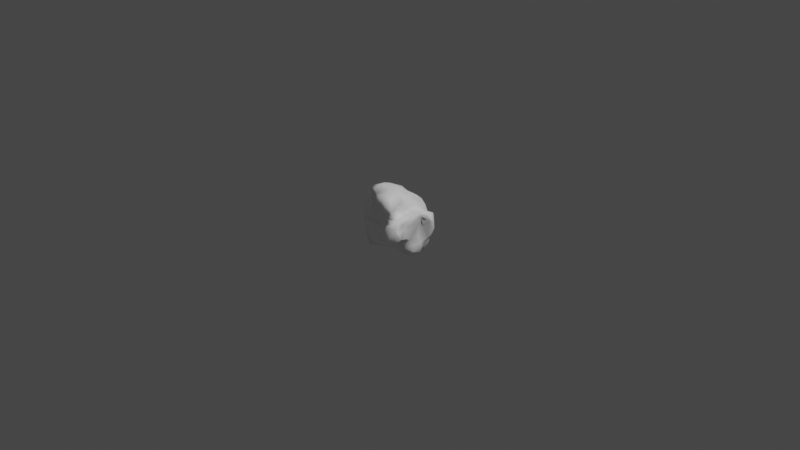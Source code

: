 # Source: Asteroid.blend  (saved by Blender 3.0.42; exported with 4.5.12 LTS)
import bpy
from mathutils import Matrix  # noqa: F401  (used for matrix-valued properties, if any)

bpy.ops.wm.read_factory_settings(use_empty=True)
scene = bpy.context.scene
scene.name = 'Scene'

# ---- collections
col_collection = bpy.data.collections.new('Collection'); scene.collection.children.link(col_collection)

# ---- materials (node trees are filled in below, after node groups)
mat_asteroid_02_m = bpy.data.materials.new('Asteroid_02_M')
mat_asteroid_02_m.use_transparent_shadow = False
mat_asteroid_02_m.diffuse_color = (1.0, 1.0, 1.0, 1.0)
mat_asteroid_02_m.roughness = 0.5528

# ---- material node trees
mat_asteroid_02_m.use_nodes = True; mat_asteroid_02_m.node_tree.nodes.clear()
_N = mat_asteroid_02_m.node_tree.nodes; _L = mat_asteroid_02_m.node_tree.links
n0 = _N.new('ShaderNodeBsdfPrincipled'); n0.name = 'Principled BSDF'; n0.location = (10, 300)
n0.distribution = 'GGX'
n0.subsurface_method = 'RANDOM_WALK_SKIN'
n0.inputs[0].default_value = (1.0, 1.0, 1.0, 1.0)
n0.inputs[2].default_value = 0.5528
n0.inputs[3].default_value = 1.45
n0.inputs[27].default_value = (0.0, 0.0, 0.0, 1.0)
n0.inputs[28].default_value = 1.0
n1 = _N.new('ShaderNodeOutputMaterial'); n1.name = 'Material Output'; n1.location = (300, 300)
n2 = _N.new('ShaderNodeNormalMap'); n2.name = 'Normal Map'; n2.location = (-300, -300)
n2.label = 'Normal/Map'
_L.new(n0.outputs[0], n1.inputs[0])
_L.new(n2.outputs[0], n0.inputs[5])
n1.is_active_output = True

# ---- world
world_world = bpy.data.worlds.new('World'); scene.world = world_world
world_world.use_nodes = True; world_world.node_tree.nodes.clear()
_N = world_world.node_tree.nodes; _L = world_world.node_tree.links
n0 = _N.new('ShaderNodeOutputWorld'); n0.name = 'World Output'; n0.location = (300, 300)
n1 = _N.new('ShaderNodeBackground'); n1.name = 'Background'; n1.location = (10, 300)
n1.inputs[0].default_value = (0.05088, 0.05088, 0.05088, 1.0)
_L.new(n1.outputs[0], n0.inputs[0])
n0.is_active_output = True
world_world.color = (0.05088, 0.05088, 0.05088)
world_world.use_sun_shadow = False
world_world.sun_shadow_jitter_overblur = 0.0

# ---- cameras
cam_camera = bpy.data.cameras.new('Camera')
cam_camera.clip_end = 100.0
cam_camera.ortho_scale = 7.314

# ---- lights
light_light = bpy.data.lights.new('Light', 'POINT')
light_light.transmission_factor = 0.0
light_light.energy = 1000.0
light_light.shadow_soft_size = 0.1
light_light.shadow_maximum_resolution = 0.006
light_light.use_absolute_resolution = True

# ---- meshes
me_mesh = bpy.data.meshes.new('Mesh')
me_mesh.from_pydata([(-8.167, -24.41, -28.49), (25.91, 8.564, 19.96), (8.965, -0.8129, -23.93), (-33.97, 13.05, -5.025), (30.59, 2.53, -3.836), (19.34, 19.24, 5.157), (-10.79, -42.53, -12.5), (22.01, -11.94, -20.09), (32.97, -11.2, -8.31), (3.375, -2.324, 22.52), (-9.238, 4.114, 22.95), (-7.222, 25.02, -12.62), (-3.442, 29.87, 27.04), (21.68, 22.8, -2.904), (-17.23, -17.87, 18.77), (-28.18, -11.33, 18.25), (17.76, -35.01, -11.24), (37.17, 5.824, -11.29), (2.678, 37.59, 30.8), (-32.45, -6.583, -6.712), (14.52, 34.43, 25.53), (-27.54, 17.22, -9.71), (15.59, 17.53, 30.62), (-17.89, 16.31, -28.18), (26.67, 3.058, 17.07), (-21.42, -1.477, -32.83), (5.963, -19.32, 20.77), (-11.43, -19.99, -19.09), (-7.408, -20.99, 9.412), (11.33, 26.52, -13.12), (-33.4, -3.522, 17.73), (14.19, 11.44, -20.79), (2.64, 20.6, -20.97), (-21.77, -31.04, 0.2932), (-17.98, -1.464, -31.93), (1.411, 12.96, 20.15), (18.54, -28.8, -1.886), (20.68, 13.92, 25.11), (22.24, -26.86, -8.381), (-29.15, -16.55, 1.918), (6.669, -31.96, -24.51), (12.49, 36.94, 11.37), (-9.332, -30.28, 4.877), (25.55, 11.85, -13.63), (-11.59, 20.68, -14.95), (34.37, 9.888, -14.94), (-33.12, 8.033, -29.46), (23.58, -15.63, 15.19), (1.3, -15.8, -28.69), (-28.94, 21.94, 6.626), (16.75, -13.11, 30.86), (10.09, -9.36, -25.34), (-26.72, -7.337, -31.72), (21.41, -19.71, -10.97), (-18.85, 28.73, 19.64), (28.07, 15.83, -9.919), (0.6392, 37.15, 9.511), (-21.39, -12.71, -23.17), (-10.34, -7.868, 17.61), (30.23, 6.248, 1.403), (16.59, 8.289, 33.06), (-10.1, -17.22, -32.25), (27.22, -18.35, 5.731), (-23.15, 2.702, 22.46), (-6.108, -1.013, -28.62), (-3.217, -34.44, -21.47), (31.12, -21.56, -2.289), (14.81, 20.75, 18.72), (25.48, -29.09, 7.883), (4.837, -21.83, -28.75), (-9.024, 40.7, 16.12), (32.21, -25.04, 1.458), (-24.69, -17.19, -11.09), (-35.75, 9.088, 7.978), (4.29, -46.9, -14.12), (0.6449, -5.381, 18.3), (-22.49, 25.3, 1.466), (8.998, -18.86, 8.677), (10.82, -23.83, -24.09), (0.6858, -24.76, 1.633), (-33.56, 4.543, -22.11), (8.477, -8.471, 33.69), (-15.68, 38.42, 18.07), (19.41, 17.77, -13.55), (31.91, -14.0, -12.55), (-3.503, 35.68, 27.77), (-21.64, 0.1346, -32.78), (18.83, -25.78, 10.33), (-0.07256, 26.08, 32.7), (-29.21, 11.29, -16.45), (-7.159, -36.37, -12.74), (33.27, -3.774, -17.36), (25.91, -8.979, 31.56), (21.02, 25.43, 29.88), (0.965, -20.31, 9.692), (-28.85, 18.19, 13.2), (-15.72, -14.85, -31.89), (-20.29, 30.69, 0.5544), (-15.35, 23.67, 23.29), (-19.1, -35.0, -7.447), (-0.9106, 6.348, 20.07), (-5.701, 17.48, -24.25), (3.655, 30.41, -7.537), (2.417, -42.52, -20.24), (-14.67, 32.05, -5.181), (-7.685, 15.4, 20.98), (18.73, 14.64, 18.43), (-32.72, -1.238, -31.29), (-30.6, -6.581, 6.081), (-19.34, 25.29, 9.783), (27.22, 6.981, 31.26), (20.68, 4.014, -18.83), (-30.66, -5.018, -16.8), (-26.01, -22.83, 20.95), (30.09, -4.031, 25.39), (8.273, -1.459, 33.22), (14.13, 26.15, -4.678), (-30.43, 1.2, 15.92), (1.008, 11.56, -24.08), (-17.69, -36.23, -1.055), (-5.673, -28.57, -16.76), (25.12, -6.448, 18.57), (-29.5, 19.41, -6.624), (16.84, 29.22, 32.1), (-18.75, 22.81, -6.688), (-9.381, -29.63, -11.5), (-0.5651, -7.647, -27.76), (28.01, -8.116, 15.88), (-12.93, 38.73, 7.987), (-34.02, 0.1029, -5.811), (-10.54, -4.305, -30.18), (30.33, 17.96, 1.296), (24.44, -19.74, 14.97), (-13.7, -4.31, 15.86), (-16.33, 9.996, -29.5), (-31.35, 2.977, -15.68), (3.913, 21.64, 26.93), (16.0, -36.01, -19.82), (-1.774, -3.297, -27.46), (26.9, -9.348, -0.5633), (-6.989, 39.38, 5.81), (9.223, -35.81, -8.284), (-25.17, 9.264, -30.61), (25.58, -8.37, -17.77), (0.2675, -26.44, -26.78), (15.12, 30.66, 9.376), (4.98, -12.94, 23.48), (36.82, -4.381, -11.92), (-15.08, -33.46, 7.824), (-8.503, 38.45, 25.5), (-24.47, 12.97, 23.25), (-30.42, 4.481, -34.58), (-32.15, -16.16, 12.65), (-3.564, 33.17, -7.088), (16.09, -7.426, 36.05), (22.25, 15.4, 7.557), (-31.5, 5.521, 20.53), (17.88, -16.68, -24.15), (29.62, 7.079, 14.66), (10.59, -25.35, 0.9144), (-15.38, -24.71, 18.48), (-20.98, 15.78, -16.35), (-24.26, -24.83, -7.004), (21.86, 10.54, -18.43), (-7.635, -4.354, 17.55), (18.84, 20.45, 1.205), (-11.82, -24.03, -25.19), (15.23, 5.03, -21.26), (-37.53, 3.17, -0.5366), (13.8, -17.85, -25.68), (-14.15, -22.46, -11.42), (1.642, 24.96, -13.87), (29.06, 1.118, 13.96), (-33.4, -0.914, 3.934), (11.85, -41.19, -17.34), (-2.189, 4.885, -26.2), (-28.66, -22.42, 7.96), (-28.49, 15.24, 19.83), (23.16, -12.14, 24.99), (16.89, 0.375, -21.52), (-22.82, -8.395, -34.38), (17.9, 31.71, 1.409), (-5.119, 12.14, -25.85), (18.91, 22.32, 31.44), (20.16, -6.485, -21.78), (-15.69, -19.03, -22.09), (8.224, 32.02, 2.628), (15.73, 10.59, 30.9), (-24.07, 21.99, 17.47), (-9.133, -16.78, 15.21), (16.46, 27.1, 14.6), (2.935, -45.27, -17.28), (-4.062, -13.76, 17.94), (-9.143, 28.03, 24.51), (-34.01, -2.049, -24.6), (4.869, 34.05, 0.2836), (8.928, -8.064, -25.31), (-32.84, 14.01, 3.529), (15.8, -17.83, 16.55), (25.74, 14.51, 14.97), (11.36, -12.69, 31.29), (27.31, 10.06, -16.82), (11.71, 31.92, -0.9557), (-13.4, 2.954, -29.8), (-13.33, 14.15, 25.65), (-12.33, 17.81, -23.71), (-2.31, 23.53, 29.89), (-27.04, -3.211, 18.52), (-2.045, -45.01, -10.17), (-14.77, 17.89, -14.51), (-9.302, 24.7, 24.39), (13.18, -11.56, -24.32), (20.45, 9.057, 29.63), (-32.44, -5.403, 10.78), (3.304, -17.25, 19.28), (10.53, -39.54, -9.352), (17.12, 31.86, 20.59), (-2.452, 20.97, 23.04), (-30.18, 13.53, 8.53), (-24.5, -11.26, -28.43), (8.662, 37.64, 23.2), (12.21, 20.79, -19.52), (-14.94, 7.099, 24.63), (9.311, -19.24, 19.67), (-3.324, -31.96, -0.4189), (-14.25, -3.522, -31.09), (-34.27, 7.935, 16.18), (29.86, -18.23, -7.783), (-21.13, 16.13, -23.35), (-19.63, 30.9, 5.993), (35.42, 15.01, -12.85), (9.118, 36.32, 31.17), (23.87, -27.51, 1.398), (-19.06, 33.81, 18.4), (12.81, 2.182, 33.43), (26.91, -10.5, 10.38), (-15.29, 37.21, 23.85), (-18.46, 3.687, -31.16), (-27.97, -6.407, -23.6), (-33.04, -10.35, 16.85), (-19.27, -19.22, -14.27), (-9.046, 20.11, 20.67), (15.02, -22.24, 14.63), (18.59, 16.49, -18.56), (-20.44, -29.3, 21.02), (-25.29, 8.126, 24.19), (5.37, -16.3, -27.65), (17.36, -25.22, -16.63), (27.39, 17.81, -5.236), (-15.91, -7.687, 18.33), (6.914, 12.25, 23.59), (30.01, -4.304, 19.81), (-23.02, -33.07, -3.126), (22.06, -16.85, -14.37), (-25.35, 21.04, 13.53), (21.36, -17.87, -20.93), (14.77, -28.63, -0.512), (-5.425, -32.15, -18.74), (4.788, -19.84, 14.09), (-26.62, -26.6, -1.636), (-5.977, -16.27, -30.93), (29.35, -23.44, 8.168), (-30.28, -12.07, -2.559), (5.721, -43.66, -9.094), (-25.1, -26.98, 15.85), (-34.14, 2.824, 10.33), (-15.12, 33.58, 1.565), (-5.404, -41.76, -6.327), (19.78, -24.39, -23.65), (20.62, -5.763, 35.04), (-27.91, -26.54, 6.12), (-24.72, -1.85, -33.68), (32.78, 14.67, 1.402), (18.83, -28.44, -23.28), (0.4616, -12.5, 19.21), (-10.16, -37.44, -1.515), (-37.35, 4.465, 9.142), (7.387, 0.8525, 29.99), (36.65, 16.91, -4.917), (1.255, 4.227, -25.21), (-31.53, -1.695, -16.06), (20.77, 25.49, 23.64), (-16.62, 20.6, -9.138), (-33.87, 4.902, -32.02), (-14.39, 18.12, 24.25), (17.55, 16.93, 11.64), (14.24, -36.01, -21.15), (35.93, 8.452, -6.913), (6.664, 23.28, 32.57), (-4.741, -17.83, 11.23), (-21.6, -30.97, 5.289), (28.26, 13.55, 6.86), (-30.8, 3.035, 14.55), (5.395, 16.35, 23.14), (29.99, -15.7, -0.7937), (27.7, 10.89, 17.09), (9.24, 20.87, 31.05), (37.14, 15.85, -2.288), (7.195, -30.96, -3.893), (25.01, 11.36, 24.63), (-17.12, -15.21, -25.15), (-16.12, 27.61, -7.703), (30.17, 11.75, 4.894), (28.26, 2.458, 28.65), (20.38, 21.8, 26.73), (25.26, -25.15, -5.887), (1.779, 24.27, -16.95), (-17.2, -11.16, -32.9), (25.01, -2.255, -18.92), (9.34, 39.95, 12.93), (-32.02, 5.427, -7.766), (-23.46, 5.412, -32.58), (28.43, 7.135, 27.97), (28.45, 5.658, -17.45)], [], [(44, 11, 306), (235, 139, 59), (306, 171, 221), (126, 48, 260), (120, 257, 90), (28, 160, 42), (37, 299, 199), (150, 222, 204), (79, 298, 159), (84, 227, 53), (53, 38, 137), (65, 144, 103), (126, 51, 48), (116, 55, 83), (60, 269, 110), (198, 242, 132), (250, 9, 187), (258, 242, 26), (140, 195, 153), (217, 293, 136), (54, 229, 109), (236, 149, 70), (13, 165, 248), (56, 220, 309), (249, 15, 14), (290, 148, 264), (176, 264, 152), (177, 226, 156), (287, 4, 8), (201, 55, 230), (79, 224, 298), (103, 69, 40), (173, 19, 108), (46, 80, 89), (220, 20, 41), (85, 12, 88), (3, 21, 310), (49, 122, 197), (41, 145, 165), (5, 285, 155), (225, 126, 307), (238, 219, 57), (231, 288, 123), (190, 285, 5), (138, 25, 130), (161, 228, 142), (158, 172, 59), (110, 269, 92), (19, 262, 108), (57, 72, 112), (47, 50, 223), (100, 75, 9), (221, 31, 32), (243, 116, 83), (164, 75, 100), (222, 63, 133), (101, 31, 118), (196, 2, 179), (207, 15, 249), (108, 39, 152), (23, 134, 142), (182, 175, 64), (105, 10, 100), (100, 10, 164), (44, 101, 205), (205, 101, 134), (125, 6, 99), (240, 185, 27), (8, 139, 294), (139, 235, 294), (152, 39, 176), (240, 170, 162), (38, 36, 16), (62, 132, 261), (183, 22, 37), (296, 250, 187), (298, 224, 267), (252, 6, 119), (83, 55, 43), (2, 167, 179), (38, 16, 137), (137, 174, 191), (41, 165, 13), (56, 41, 186), (194, 283, 107), (34, 25, 86), (235, 47, 62), (178, 50, 47), (161, 142, 89), (49, 76, 122), (45, 17, 147), (45, 91, 313), (84, 8, 227), (91, 45, 147), (200, 81, 146), (115, 154, 234), (188, 150, 284), (236, 193, 149), (268, 273, 78), (211, 184, 157), (248, 278, 230), (248, 5, 131), (254, 54, 109), (188, 98, 54), (143, 253, 7), (255, 247, 137), (52, 271, 180), (107, 151, 271), (287, 272, 4), (5, 155, 131), (192, 274, 58), (249, 14, 189), (219, 96, 57), (120, 166, 257), (82, 128, 229), (140, 153, 104), (63, 117, 133), (156, 276, 292), (66, 232, 305), (227, 305, 53), (0, 260, 48), (96, 0, 300), (37, 22, 212), (37, 212, 299), (77, 159, 87), (66, 71, 232), (69, 78, 40), (0, 48, 144), (85, 56, 70), (56, 195, 140), (71, 68, 232), (132, 68, 261), (203, 182, 64), (34, 130, 25), (0, 144, 65), (0, 65, 166), (294, 71, 66), (8, 294, 227), (67, 304, 37), (37, 199, 106), (97, 124, 76), (21, 76, 124), (94, 26, 289), (79, 28, 42), (246, 211, 69), (51, 211, 246), (77, 79, 159), (94, 289, 79), (262, 72, 162), (19, 72, 262), (95, 197, 218), (3, 310, 168), (191, 174, 74), (119, 6, 267), (26, 214, 192), (214, 223, 200), (85, 220, 56), (85, 88, 18), (143, 84, 253), (313, 91, 308), (87, 256, 68), (132, 242, 68), (151, 86, 25), (89, 142, 46), (9, 146, 81), (9, 277, 187), (112, 72, 19), (21, 135, 310), (31, 243, 163), (167, 163, 179), (236, 54, 193), (233, 229, 54), (190, 281, 67), (20, 231, 123), (110, 92, 114), (121, 178, 47), (49, 197, 95), (254, 76, 49), (77, 94, 79), (258, 77, 242), (21, 89, 135), (89, 21, 161), (288, 22, 183), (288, 206, 136), (91, 84, 143), (91, 147, 84), (125, 90, 6), (191, 74, 6), (102, 195, 29), (102, 221, 171), (90, 65, 191), (90, 191, 6), (250, 100, 9), (35, 105, 100), (306, 101, 44), (32, 31, 101), (54, 98, 210), (204, 10, 105), (99, 6, 252), (162, 259, 39), (0, 96, 61), (126, 260, 307), (97, 301, 124), (266, 140, 104), (299, 212, 110), (1, 303, 24), (163, 201, 111), (111, 201, 308), (30, 213, 152), (292, 265, 213), (109, 229, 76), (254, 109, 76), (67, 37, 106), (190, 67, 285), (107, 52, 238), (107, 271, 52), (104, 153, 11), (301, 11, 282), (35, 217, 105), (210, 284, 241), (267, 275, 119), (42, 160, 148), (175, 138, 64), (279, 167, 2), (213, 30, 117), (117, 207, 133), (116, 13, 55), (181, 41, 13), (115, 81, 154), (115, 9, 81), (24, 303, 114), (121, 114, 92), (15, 113, 14), (148, 244, 264), (107, 238, 194), (89, 80, 135), (59, 172, 235), (172, 251, 235), (126, 2, 196), (279, 2, 126), (125, 120, 90), (240, 27, 170), (282, 11, 44), (282, 161, 21), (20, 123, 93), (183, 37, 93), (122, 76, 21), (122, 21, 3), (127, 121, 47), (114, 121, 127), (27, 120, 170), (166, 120, 27), (40, 286, 103), (78, 286, 40), (288, 296, 22), (22, 296, 187), (4, 59, 139), (8, 4, 139), (175, 126, 138), (138, 126, 225), (74, 174, 215), (16, 36, 215), (266, 128, 140), (70, 56, 140), (143, 7, 184), (179, 308, 184), (311, 142, 237), (142, 311, 151), (280, 19, 129), (173, 129, 19), (70, 128, 82), (70, 140, 128), (45, 278, 17), (297, 272, 287), (64, 130, 34), (64, 138, 130), (133, 207, 249), (10, 133, 164), (47, 132, 62), (47, 198, 132), (310, 135, 280), (135, 194, 280), (134, 237, 142), (203, 64, 34), (239, 152, 113), (30, 152, 239), (153, 102, 171), (195, 102, 153), (154, 81, 200), (154, 50, 92), (291, 158, 302), (131, 291, 272), (156, 117, 63), (245, 63, 222), (184, 255, 157), (268, 255, 137), (295, 1, 24), (199, 299, 295), (36, 256, 141), (68, 256, 36), (144, 69, 103), (144, 48, 69), (41, 216, 145), (216, 281, 190), (9, 75, 146), (274, 75, 164), (287, 8, 147), (147, 8, 84), (148, 290, 119), (275, 148, 119), (149, 85, 70), (85, 149, 12), (177, 156, 150), (156, 63, 245), (142, 151, 46), (151, 107, 283), (163, 83, 43), (243, 83, 163), (125, 99, 162), (99, 252, 162), (209, 205, 161), (282, 209, 161), (160, 189, 14), (14, 113, 244), (300, 0, 166), (72, 57, 185), (165, 5, 248), (145, 5, 165), (274, 164, 58), (164, 133, 58), (31, 163, 167), (31, 167, 118), (265, 168, 129), (197, 168, 73), (169, 268, 78), (69, 169, 78), (170, 125, 162), (120, 125, 170), (153, 171, 11), (11, 171, 306), (172, 24, 251), (158, 24, 172), (276, 168, 265), (276, 265, 292), (137, 16, 174), (174, 16, 215), (279, 118, 167), (118, 279, 182), (259, 270, 39), (290, 264, 270), (177, 95, 226), (188, 177, 150), (178, 92, 50), (121, 92, 178), (111, 308, 179), (179, 163, 111), (52, 180, 96), (96, 307, 61), (202, 41, 181), (116, 181, 13), (134, 101, 182), (101, 118, 182), (123, 288, 183), (93, 123, 183), (51, 184, 211), (51, 179, 184), (300, 166, 185), (185, 166, 27), (29, 195, 116), (202, 181, 116), (187, 277, 234), (22, 187, 212), (188, 54, 254), (188, 254, 177), (28, 189, 160), (289, 26, 192), (145, 190, 5), (145, 216, 190), (65, 103, 191), (103, 286, 191), (289, 192, 189), (192, 58, 189), (149, 193, 12), (12, 193, 88), (80, 283, 194), (80, 194, 135), (56, 186, 195), (202, 186, 41), (196, 51, 126), (196, 179, 51), (122, 3, 197), (197, 3, 168), (26, 242, 198), (26, 198, 214), (199, 295, 291), (285, 199, 291), (154, 200, 50), (223, 50, 200), (43, 201, 163), (55, 201, 43), (186, 202, 195), (202, 116, 195), (134, 203, 237), (182, 203, 134), (284, 204, 105), (284, 150, 204), (228, 161, 205), (23, 205, 134), (206, 210, 136), (193, 206, 88), (117, 30, 207), (30, 239, 207), (74, 208, 6), (74, 215, 263), (282, 44, 209), (209, 44, 205), (193, 54, 210), (193, 210, 206), (211, 169, 69), (211, 268, 169), (187, 60, 212), (212, 60, 110), (108, 213, 173), (213, 108, 152), (200, 146, 214), (274, 146, 75), (267, 215, 141), (215, 36, 141), (41, 20, 216), (20, 93, 216), (210, 217, 136), (210, 241, 217), (197, 73, 218), (95, 218, 226), (52, 219, 238), (52, 96, 219), (18, 220, 85), (18, 88, 231), (102, 29, 221), (29, 116, 243), (222, 133, 10), (204, 222, 10), (214, 198, 223), (198, 47, 223), (79, 42, 224), (275, 42, 148), (225, 307, 271), (25, 138, 225), (156, 226, 276), (218, 73, 226), (294, 66, 227), (227, 66, 305), (228, 23, 142), (228, 205, 23), (128, 266, 229), (229, 97, 76), (201, 230, 45), (230, 278, 45), (18, 231, 220), (231, 20, 220), (232, 68, 36), (232, 36, 305), (233, 82, 229), (236, 233, 54), (60, 234, 269), (187, 234, 60), (251, 127, 235), (47, 235, 127), (236, 70, 82), (236, 82, 233), (237, 34, 311), (237, 203, 34), (112, 238, 57), (194, 238, 280), (15, 239, 113), (207, 239, 15), (185, 240, 72), (240, 162, 72), (241, 105, 217), (241, 284, 105), (242, 87, 68), (87, 242, 77), (221, 243, 31), (221, 29, 243), (148, 160, 244), (160, 14, 244), (150, 156, 245), (222, 150, 245), (51, 246, 48), (48, 246, 69), (255, 253, 247), (247, 53, 137), (13, 248, 55), (55, 248, 230), (133, 249, 58), (58, 249, 189), (35, 100, 250), (293, 217, 35), (24, 114, 251), (251, 114, 127), (252, 119, 33), (252, 33, 270), (84, 53, 253), (253, 53, 247), (254, 49, 95), (254, 95, 177), (184, 7, 255), (7, 253, 255), (159, 298, 256), (87, 159, 256), (166, 65, 257), (257, 65, 90), (258, 26, 94), (258, 94, 77), (162, 252, 259), (259, 252, 270), (0, 61, 260), (307, 260, 61), (294, 261, 71), (71, 261, 68), (108, 262, 39), (262, 162, 39), (74, 263, 208), (215, 267, 263), (113, 264, 244), (113, 152, 264), (265, 129, 173), (173, 213, 265), (97, 266, 104), (266, 97, 229), (6, 208, 267), (208, 263, 267), (157, 255, 268), (157, 268, 211), (154, 92, 269), (234, 154, 269), (176, 39, 270), (176, 270, 264), (151, 25, 271), (25, 225, 271), (272, 291, 302), (272, 59, 4), (268, 137, 273), (78, 273, 286), (274, 214, 146), (214, 274, 192), (267, 224, 275), (224, 42, 275), (168, 276, 73), (73, 276, 226), (277, 115, 234), (277, 9, 115), (248, 131, 278), (297, 131, 272), (182, 279, 175), (279, 126, 175), (280, 238, 112), (280, 112, 19), (216, 93, 281), (281, 304, 67), (124, 301, 282), (124, 282, 21), (46, 283, 80), (46, 151, 283), (98, 188, 284), (210, 98, 284), (67, 106, 285), (285, 106, 199), (191, 286, 137), (286, 273, 137), (17, 287, 147), (287, 17, 278), (231, 88, 288), (88, 206, 288), (289, 28, 79), (289, 189, 28), (270, 33, 290), (33, 119, 290), (285, 291, 155), (131, 155, 291), (292, 117, 156), (117, 292, 213), (293, 35, 250), (296, 293, 250), (294, 235, 62), (62, 261, 294), (295, 24, 158), (291, 295, 158), (136, 293, 296), (288, 136, 296), (278, 297, 287), (131, 297, 278), (298, 141, 256), (298, 267, 141), (295, 299, 1), (299, 312, 1), (57, 96, 300), (57, 300, 185), (104, 11, 301), (97, 104, 301), (302, 158, 59), (272, 302, 59), (110, 114, 303), (299, 110, 312), (304, 93, 37), (93, 304, 281), (38, 305, 36), (305, 38, 53), (306, 221, 32), (306, 32, 101), (271, 307, 180), (180, 307, 96), (184, 308, 143), (91, 143, 308), (309, 41, 56), (309, 220, 41), (310, 129, 168), (310, 280, 129), (311, 34, 86), (311, 86, 151), (312, 303, 1), (312, 110, 303), (201, 45, 313), (201, 313, 308)])
me_mesh.polygons.foreach_set('use_smooth', [True] * 624)
_uv = me_mesh.uv_layers.new(name='UVW')
_uv.uv.foreach_set('vector', [0.2715, 1.713, 0.3095, 1.708, 0.3251, 1.658, 0.597, 1.404, 0.5392, 1.423, 0.5472, 1.495, 0.3251, 1.658, 0.338, 1.667, 0.353, 1.609, 0.2386, 1.491, 0.2506, 1.454, 0.2131, 1.448, 0.2392, 1.325, 0.256, 1.331, 0.2739, 1.294, 0.4488, 1.157, 0.3825, 1.12, 0.3884, 1.19, 0.6541, 1.589, 0.6562, 1.559, 0.6006, 1.55, 0.5366, 1.902, 0.6291, 1.875, 0.6044, 1.852, 0.4509, 1.218, 0.4334, 1.265, 0.4742, 1.268, 0.4578, 1.422, 0.4766, 1.397, 0.4349, 1.389, 0.4349, 1.389, 0.4453, 1.354, 0.3706, 1.352, 0.2703, 1.342, 0.2644, 1.388, 0.3148, 1.325, 0.2386, 1.491, 0.2996, 1.475, 0.2506, 1.454, 0.4316, 1.628, 0.4525, 1.559, 0.406, 1.583, 0.7189, 1.598, 0.7594, 1.488, 0.6939, 1.54, 0.5969, 1.302, 0.5616, 1.288, 0.589, 1.342, 0.7008, 1.712, 0.7762, 1.722, 0.7058, 1.62, 0.5263, 1.225, 0.5616, 1.288, 0.5616, 1.237, 0.4306, 1.747, 0.4247, 1.687, 0.3681, 1.711, 0.6322, 1.776, 0.6803, 1.731, 0.6523, 1.735, 0.4989, 1.837, 0.4023, 1.814, 0.4247, 1.84, 0.51, 1.799, 0.5271, 1.773, 0.4781, 1.765, 0.469, 1.595, 0.5013, 1.593, 0.4751, 1.568, 0.4636, 1.717, 0.5458, 1.7, 0.5035, 1.686, 0.3898, 1.032, 0.2803, 1.068, 0.3826, 1.087, 0.2941, 1.183, 0.3453, 1.181, 0.298, 1.137, 0.2367, 1.157, 0.298, 1.137, 0.2303, 1.116, 0.491, 1.909, 0.4602, 1.956, 0.5136, 1.963, 0.4958, 1.501, 0.523, 1.475, 0.4855, 1.425, 0.4071, 1.528, 0.4525, 1.559, 0.4605, 1.53, 0.4509, 1.218, 0.3997, 1.223, 0.4334, 1.265, 0.3148, 1.325, 0.2728, 1.43, 0.3112, 1.372, 0.1123, 1.13, 0.08893, 1.234, 0.1525, 1.13, 0.07449, 1.63, 0.08998, 1.726, 0.1681, 1.77, 0.5458, 1.7, 0.5727, 1.675, 0.5052, 1.666, 0.5506, 1.756, 0.5761, 1.768, 0.6126, 1.743, 0.2697, 1.877, 0.2453, 1.812, 0.2061, 1.876, 0.3823, 1.871, 0.2765, 1.834, 0.3455, 1.905, 0.5052, 1.666, 0.5135, 1.638, 0.5013, 1.593, 0.5266, 1.587, 0.5668, 1.584, 0.5529, 1.566, 0.1622, 1.505, 0.2386, 1.491, 0.1484, 1.457, 0.07444, 1.393, 0.1095, 1.42, 0.1225, 1.376, 0.5837, 1.703, 0.6435, 1.711, 0.6171, 1.668, 0.5497, 1.628, 0.5668, 1.584, 0.5266, 1.587, 0.2348, 1.515, 0.1216, 1.523, 0.1861, 1.54, 0.2143, 1.745, 0.1893, 1.694, 0.1189, 1.631, 0.6077, 1.509, 0.6124, 1.474, 0.5472, 1.495, 0.6939, 1.54, 0.7594, 1.488, 0.7267, 1.444, 0.08893, 1.234, 0.1376, 1.207, 0.1525, 1.13, 0.1225, 1.376, 0.147, 1.274, 0.06193, 1.331, 0.6122, 1.357, 0.739, 1.377, 0.5998, 1.264, 0.7151, 1.776, 0.7848, 1.768, 0.7762, 1.722, 0.353, 1.609, 0.3393, 1.559, 0.3083, 1.637, 0.3783, 1.577, 0.4316, 1.628, 0.406, 1.583, 0.75, 1.847, 0.7848, 1.768, 0.7151, 1.776, 0.6291, 1.875, 0.5912, 1.933, 0.7202, 1.908, 0.256, 1.646, 0.3393, 1.559, 0.2743, 1.599, 0.2926, 1.489, 0.2977, 1.521, 0.3446, 1.507, 0.2642, 1.032, 0.2803, 1.068, 0.3898, 1.032, 0.1525, 1.13, 0.1794, 1.181, 0.2303, 1.116, 0.1872, 1.661, 0.1773, 1.62, 0.1189, 1.631, 0.2438, 1.615, 0.2453, 1.561, 0.2108, 1.552, 0.6385, 1.813, 0.6816, 1.846, 0.7151, 1.776, 0.7151, 1.776, 0.6816, 1.846, 0.75, 1.847, 0.2715, 1.713, 0.256, 1.646, 0.23, 1.671, 0.23, 1.671, 0.256, 1.646, 0.1773, 1.62, 0.2402, 1.295, 0.3027, 1.267, 0.2642, 1.24, 0.1659, 1.302, 0.1663, 1.36, 0.1881, 1.34, 0.4855, 1.425, 0.5392, 1.423, 0.5217, 1.398, 0.5392, 1.423, 0.597, 1.404, 0.5217, 1.398, 0.2303, 1.116, 0.1794, 1.181, 0.2367, 1.157, 0.1659, 1.302, 0.1989, 1.296, 0.1995, 1.241, 0.4453, 1.354, 0.4672, 1.314, 0.4124, 1.332, 0.5558, 1.378, 0.589, 1.342, 0.5468, 1.354, 0.6458, 1.645, 0.6703, 1.642, 0.6541, 1.589, 0.6571, 1.69, 0.7008, 1.712, 0.7058, 1.62, 0.4334, 1.265, 0.3997, 1.223, 0.3474, 1.249, 0.2599, 1.219, 0.3027, 1.267, 0.3012, 1.215, 0.406, 1.583, 0.4525, 1.559, 0.421, 1.55, 0.2977, 1.521, 0.335, 1.538, 0.3446, 1.507, 0.4453, 1.354, 0.4124, 1.332, 0.3706, 1.352, 0.3706, 1.352, 0.363, 1.328, 0.3267, 1.31, 0.5052, 1.666, 0.5013, 1.593, 0.469, 1.595, 0.4636, 1.717, 0.5052, 1.666, 0.4473, 1.675, 0.03871, 1.43, 0.04835, 1.572, 0.05801, 1.498, 0.1497, 1.557, 0.1216, 1.523, 0.1256, 1.549, 0.597, 1.404, 0.6122, 1.357, 0.5558, 1.378, 0.6882, 1.396, 0.739, 1.377, 0.6122, 1.357, 0.2143, 1.745, 0.1189, 1.631, 0.1681, 1.77, 0.3823, 1.871, 0.3566, 1.826, 0.2765, 1.834, 0.4421, 1.516, 0.4739, 1.493, 0.4669, 1.457, 0.4421, 1.516, 0.4288, 1.47, 0.4104, 1.508, 0.4578, 1.422, 0.4855, 1.425, 0.4766, 1.397, 0.4288, 1.47, 0.4421, 1.516, 0.4669, 1.457, 0.8493, 1.593, 0.8151, 1.593, 0.844, 1.701, 0.7797, 1.609, 0.7893, 1.488, 0.7544, 1.592, 0.4787, 1.872, 0.5366, 1.902, 0.5794, 1.846, 0.51, 1.799, 0.5684, 1.801, 0.5271, 1.773, 0.3655, 1.41, 0.3614, 1.387, 0.3205, 1.406, 0.3177, 1.464, 0.3625, 1.472, 0.3626, 1.44, 0.4751, 1.568, 0.4954, 1.536, 0.4605, 1.53, 0.4751, 1.568, 0.5266, 1.587, 0.5192, 1.55, 0.4444, 1.877, 0.4989, 1.837, 0.4247, 1.84, 0.4787, 1.872, 0.5497, 1.834, 0.4989, 1.837, 0.4019, 1.453, 0.4196, 1.409, 0.3836, 1.446, 0.3843, 1.422, 0.3979, 1.384, 0.3706, 1.352, 0.09468, 1.458, 0.1036, 1.515, 0.1176, 1.467, 0.05801, 1.498, 0.07718, 1.57, 0.1036, 1.515, 0.4958, 1.501, 0.5316, 1.532, 0.523, 1.475, 0.5266, 1.587, 0.5529, 1.566, 0.5192, 1.55, 0.5281, 1.131, 0.5927, 1.148, 0.4508, 1.045, 0.3898, 1.032, 0.3826, 1.087, 0.4603, 1.114, 0.1095, 1.42, 0.1583, 1.427, 0.1225, 1.376, 0.2392, 1.325, 0.2015, 1.371, 0.256, 1.331, 0.4809, 1.795, 0.4312, 1.775, 0.4023, 1.814, 0.4306, 1.747, 0.3681, 1.711, 0.3514, 1.764, 0.5912, 1.933, 0.5285, 1.998, 0.7202, 1.908, 0.5136, 1.963, 0.3966, 1.98, 0.4902, 1.997, 0.4996, 1.378, 0.4913, 1.332, 0.465, 1.359, 0.4766, 1.397, 0.465, 1.359, 0.4349, 1.389, 0.2173, 1.389, 0.2131, 1.448, 0.2506, 1.454, 0.1583, 1.427, 0.2173, 1.389, 0.149, 1.386, 0.6541, 1.589, 0.6703, 1.642, 0.6933, 1.585, 0.6541, 1.589, 0.6933, 1.585, 0.6562, 1.559, 0.5142, 1.245, 0.4742, 1.268, 0.5373, 1.301, 0.4996, 1.378, 0.513, 1.361, 0.4913, 1.332, 0.2728, 1.43, 0.3205, 1.406, 0.3112, 1.372, 0.2173, 1.389, 0.2506, 1.454, 0.2644, 1.388, 0.5506, 1.756, 0.4636, 1.717, 0.4781, 1.765, 0.4636, 1.717, 0.4247, 1.687, 0.4306, 1.747, 0.513, 1.361, 0.5265, 1.328, 0.4913, 1.332, 0.589, 1.342, 0.5265, 1.328, 0.5468, 1.354, 0.1832, 1.58, 0.2438, 1.615, 0.2108, 1.552, 0.1497, 1.557, 0.1861, 1.54, 0.1216, 1.523, 0.2173, 1.389, 0.2644, 1.388, 0.2703, 1.342, 0.2173, 1.389, 0.2703, 1.342, 0.2015, 1.371, 0.5217, 1.398, 0.513, 1.361, 0.4996, 1.378, 0.4855, 1.425, 0.5217, 1.398, 0.4766, 1.397, 0.589, 1.606, 0.6286, 1.623, 0.6541, 1.589, 0.6541, 1.589, 0.6006, 1.55, 0.61, 1.582, 0.3691, 1.803, 0.2997, 1.782, 0.3566, 1.826, 0.2453, 1.812, 0.3566, 1.826, 0.2997, 1.782, 0.4914, 1.198, 0.5616, 1.237, 0.4805, 1.154, 0.4509, 1.218, 0.4488, 1.157, 0.3884, 1.19, 0.2742, 1.451, 0.3177, 1.464, 0.2728, 1.43, 0.2996, 1.475, 0.3177, 1.464, 0.2742, 1.451, 0.5142, 1.245, 0.4509, 1.218, 0.4742, 1.268, 0.4914, 1.198, 0.4805, 1.154, 0.4509, 1.218, 0.1376, 1.207, 0.147, 1.274, 0.1995, 1.241, 0.08893, 1.234, 0.147, 1.274, 0.1376, 1.207, 0.4344, 1.896, 0.3455, 1.905, 0.3939, 1.914, 0.2697, 1.877, 0.2061, 1.876, 0.2905, 1.962, 0.3267, 1.31, 0.363, 1.328, 0.3433, 1.302, 0.3012, 1.215, 0.3027, 1.267, 0.3474, 1.249, 0.5616, 1.237, 0.5575, 1.215, 0.5281, 1.131, 0.5575, 1.215, 0.5998, 1.264, 0.7487, 1.329, 0.5506, 1.756, 0.5458, 1.7, 0.4636, 1.717, 0.5506, 1.756, 0.6126, 1.743, 0.5689, 1.729, 0.4019, 1.453, 0.4578, 1.422, 0.4196, 1.409, 0.4104, 1.508, 0.4288, 1.47, 0.3891, 1.479, 0.5373, 1.301, 0.4688, 1.294, 0.5265, 1.328, 0.589, 1.342, 0.5616, 1.288, 0.5265, 1.328, 0.07718, 1.57, 0.1256, 1.549, 0.1216, 1.523, 0.1681, 1.77, 0.1189, 1.631, 0.07449, 1.63, 0.7762, 1.722, 0.844, 1.701, 0.8151, 1.593, 0.7762, 1.722, 0.7657, 1.644, 0.7058, 1.62, 0.06193, 1.331, 0.147, 1.274, 0.08893, 1.234, 0.2453, 1.812, 0.1309, 1.805, 0.2061, 1.876, 0.3393, 1.559, 0.3783, 1.577, 0.3846, 1.547, 0.335, 1.538, 0.3846, 1.547, 0.3446, 1.507, 0.51, 1.799, 0.4989, 1.837, 0.5684, 1.801, 0.4824, 1.817, 0.4023, 1.814, 0.4989, 1.837, 0.5497, 1.628, 0.6025, 1.634, 0.589, 1.606, 0.5727, 1.675, 0.5837, 1.703, 0.6171, 1.668, 0.6939, 1.54, 0.7267, 1.444, 0.6787, 1.46, 0.6476, 1.416, 0.6882, 1.396, 0.6122, 1.357, 0.3823, 1.871, 0.3455, 1.905, 0.4344, 1.896, 0.4444, 1.877, 0.3566, 1.826, 0.3823, 1.871, 0.5142, 1.245, 0.4914, 1.198, 0.4509, 1.218, 0.5263, 1.225, 0.5142, 1.245, 0.5616, 1.288, 0.2453, 1.812, 0.1681, 1.77, 0.1309, 1.805, 0.1681, 1.77, 0.2453, 1.812, 0.2143, 1.745, 0.6435, 1.711, 0.6703, 1.642, 0.6458, 1.645, 0.6435, 1.711, 0.6144, 1.759, 0.6523, 1.735, 0.4288, 1.47, 0.4578, 1.422, 0.4019, 1.453, 0.4288, 1.47, 0.4669, 1.457, 0.4578, 1.422, 0.2402, 1.295, 0.2739, 1.294, 0.3027, 1.267, 0.3267, 1.31, 0.3433, 1.302, 0.3027, 1.267, 0.3822, 1.677, 0.4247, 1.687, 0.3839, 1.633, 0.3822, 1.677, 0.353, 1.609, 0.338, 1.667, 0.2739, 1.294, 0.2703, 1.342, 0.3267, 1.31, 0.2739, 1.294, 0.3267, 1.31, 0.3027, 1.267, 0.7008, 1.712, 0.7151, 1.776, 0.7762, 1.722, 0.686, 1.759, 0.6385, 1.813, 0.7151, 1.776, 0.3251, 1.658, 0.256, 1.646, 0.2715, 1.713, 0.3083, 1.637, 0.3393, 1.559, 0.256, 1.646, 0.4989, 1.837, 0.5497, 1.834, 0.583, 1.807, 0.6044, 1.852, 0.6816, 1.846, 0.6385, 1.813, 0.2642, 1.24, 0.3027, 1.267, 0.2599, 1.219, 0.1995, 1.241, 0.2249, 1.209, 0.1794, 1.181, 0.2173, 1.389, 0.1583, 1.427, 0.1914, 1.431, 0.2386, 1.491, 0.2131, 1.448, 0.1484, 1.457, 0.3691, 1.803, 0.322, 1.765, 0.2997, 1.782, 0.3868, 1.78, 0.4306, 1.747, 0.3514, 1.764, 0.6562, 1.559, 0.6933, 1.585, 0.6939, 1.54, 0.637, 1.53, 0.6865, 1.507, 0.6296, 1.493, 0.3846, 1.547, 0.4071, 1.528, 0.3718, 1.515, 0.3718, 1.515, 0.4071, 1.528, 0.3891, 1.479, 0.2192, 1.052, 0.1748, 1.091, 0.2303, 1.116, 0.1801, 1.023, 0.1304, 1.062, 0.1748, 1.091, 0.4247, 1.84, 0.4023, 1.814, 0.3566, 1.826, 0.4444, 1.877, 0.4247, 1.84, 0.3566, 1.826, 0.589, 1.606, 0.6541, 1.589, 0.61, 1.582, 0.5497, 1.628, 0.589, 1.606, 0.5668, 1.584, 0.05801, 1.498, 0.09468, 1.458, 0.07444, 1.393, 0.05801, 1.498, 0.1036, 1.515, 0.09468, 1.458, 0.3514, 1.764, 0.3681, 1.711, 0.3095, 1.708, 0.322, 1.765, 0.3095, 1.708, 0.2801, 1.761, 0.686, 1.759, 0.6322, 1.776, 0.6385, 1.813, 0.583, 1.807, 0.5794, 1.846, 0.6109, 1.813, 0.3474, 1.249, 0.3427, 1.223, 0.3012, 1.215, 0.3884, 1.19, 0.3825, 1.12, 0.3453, 1.181, 0.2453, 1.561, 0.2348, 1.515, 0.2108, 1.552, 0.2644, 1.558, 0.335, 1.538, 0.2977, 1.521, 0.1748, 1.091, 0.2192, 1.052, 0.2025, 1.021, 0.2025, 1.021, 0.2642, 1.032, 0.4019, 1.001, 0.4316, 1.628, 0.469, 1.595, 0.4525, 1.559, 0.4696, 1.635, 0.5052, 1.666, 0.469, 1.595, 0.7797, 1.609, 0.8151, 1.593, 0.7893, 1.488, 0.7797, 1.609, 0.7762, 1.722, 0.8151, 1.593, 0.6296, 1.493, 0.6865, 1.507, 0.6787, 1.46, 0.6476, 1.416, 0.6787, 1.46, 0.7267, 1.444, 0.2803, 1.068, 0.3117, 1.107, 0.3826, 1.087, 0.3453, 1.181, 0.3407, 1.127, 0.298, 1.137, 0.05801, 1.498, 0.07444, 1.393, 0.03871, 1.43, 0.1681, 1.77, 0.08998, 1.726, 0.1309, 1.805, 0.5472, 1.495, 0.6124, 1.474, 0.597, 1.404, 0.6124, 1.474, 0.6477, 1.45, 0.597, 1.404, 0.2386, 1.491, 0.2977, 1.521, 0.2926, 1.489, 0.2644, 1.558, 0.2977, 1.521, 0.2386, 1.491, 0.2402, 1.295, 0.2392, 1.325, 0.2739, 1.294, 0.1659, 1.302, 0.1881, 1.34, 0.1989, 1.296, 0.2801, 1.761, 0.3095, 1.708, 0.2715, 1.713, 0.2801, 1.761, 0.2143, 1.745, 0.2453, 1.812, 0.5727, 1.675, 0.6171, 1.668, 0.6264, 1.645, 0.6458, 1.645, 0.6541, 1.589, 0.6264, 1.645, 0.2765, 1.834, 0.3566, 1.826, 0.2453, 1.812, 0.2765, 1.834, 0.2453, 1.812, 0.2697, 1.877, 0.626, 1.421, 0.6476, 1.416, 0.6122, 1.357, 0.6787, 1.46, 0.6476, 1.416, 0.626, 1.421, 0.1881, 1.34, 0.2392, 1.325, 0.1989, 1.296, 0.2015, 1.371, 0.2392, 1.325, 0.1881, 1.34, 0.3112, 1.372, 0.3587, 1.353, 0.3148, 1.325, 0.3205, 1.406, 0.3587, 1.353, 0.3112, 1.372, 0.6435, 1.711, 0.6571, 1.69, 0.6703, 1.642, 0.6703, 1.642, 0.6571, 1.69, 0.7058, 1.62, 0.523, 1.475, 0.5472, 1.495, 0.5392, 1.423, 0.4855, 1.425, 0.523, 1.475, 0.5392, 1.423, 0.2453, 1.561, 0.2386, 1.491, 0.2348, 1.515, 0.2348, 1.515, 0.2386, 1.491, 0.1622, 1.505, 0.3433, 1.302, 0.363, 1.328, 0.3963, 1.301, 0.4124, 1.332, 0.4672, 1.314, 0.3963, 1.301, 0.3868, 1.78, 0.4312, 1.775, 0.4306, 1.747, 0.4781, 1.765, 0.4636, 1.717, 0.4306, 1.747, 0.4019, 1.453, 0.3836, 1.446, 0.3625, 1.472, 0.3446, 1.507, 0.3891, 1.479, 0.3625, 1.472, 0.1194, 1.59, 0.1189, 1.631, 0.1467, 1.584, 0.1189, 1.631, 0.1194, 1.59, 0.07718, 1.57, 0.04051, 1.33, 0.08893, 1.234, 0.05411, 1.215, 0.1123, 1.13, 0.05411, 1.215, 0.08893, 1.234, 0.4781, 1.765, 0.4312, 1.775, 0.4809, 1.795, 0.4781, 1.765, 0.4306, 1.747, 0.4312, 1.775, 0.4421, 1.516, 0.4954, 1.536, 0.4739, 1.493, 0.5079, 1.532, 0.5316, 1.532, 0.4958, 1.501, 0.2108, 1.552, 0.1861, 1.54, 0.1497, 1.557, 0.2108, 1.552, 0.2348, 1.515, 0.1861, 1.54, 0.4019, 1.001, 0.2642, 1.032, 0.3898, 1.032, 0.6816, 1.846, 0.7202, 1.908, 0.75, 1.847, 0.6122, 1.357, 0.589, 1.342, 0.5558, 1.378, 0.6122, 1.357, 0.5969, 1.302, 0.589, 1.342, 0.01257, 1.235, 0.01153, 1.326, 0.04051, 1.33, 0.01153, 1.326, 0.03871, 1.43, 0.04051, 1.33, 0.1773, 1.62, 0.1467, 1.584, 0.1189, 1.631, 0.1832, 1.58, 0.2108, 1.552, 0.1497, 1.557, 0.2389, 1.079, 0.2303, 1.116, 0.3117, 1.107, 0.2192, 1.052, 0.2303, 1.116, 0.2389, 1.079, 0.3681, 1.711, 0.3822, 1.677, 0.338, 1.667, 0.4247, 1.687, 0.3822, 1.677, 0.3681, 1.711, 0.7893, 1.488, 0.8151, 1.593, 0.8493, 1.593, 0.7893, 1.488, 0.739, 1.377, 0.7267, 1.444, 0.5589, 1.539, 0.6077, 1.509, 0.5542, 1.525, 0.5192, 1.55, 0.5589, 1.539, 0.5316, 1.532, 0.5136, 1.963, 0.5285, 1.998, 0.5912, 1.933, 0.5541, 1.921, 0.5912, 1.933, 0.6291, 1.875, 0.3625, 1.472, 0.3843, 1.422, 0.3626, 1.44, 0.3655, 1.41, 0.3843, 1.422, 0.3706, 1.352, 0.6171, 1.533, 0.637, 1.53, 0.6296, 1.493, 0.6006, 1.55, 0.6562, 1.559, 0.6171, 1.533, 0.4672, 1.314, 0.4688, 1.294, 0.4108, 1.288, 0.5265, 1.328, 0.4688, 1.294, 0.4672, 1.314, 0.2644, 1.388, 0.2728, 1.43, 0.3148, 1.325, 0.2644, 1.388, 0.2506, 1.454, 0.2728, 1.43, 0.5052, 1.666, 0.5641, 1.653, 0.5135, 1.638, 0.5641, 1.653, 0.6025, 1.634, 0.5497, 1.628, 0.7762, 1.722, 0.7848, 1.768, 0.844, 1.701, 0.8319, 1.765, 0.7848, 1.768, 0.75, 1.847, 0.4958, 1.501, 0.4855, 1.425, 0.4669, 1.457, 0.4669, 1.457, 0.4855, 1.425, 0.4578, 1.422, 0.3453, 1.181, 0.2941, 1.183, 0.3012, 1.215, 0.3427, 1.223, 0.3453, 1.181, 0.3012, 1.215, 0.5271, 1.773, 0.5506, 1.756, 0.4781, 1.765, 0.5506, 1.756, 0.5271, 1.773, 0.5761, 1.768, 0.491, 1.909, 0.5136, 1.963, 0.5366, 1.902, 0.5136, 1.963, 0.5912, 1.933, 0.5541, 1.921, 0.1189, 1.631, 0.07718, 1.57, 0.07449, 1.63, 0.07718, 1.57, 0.05801, 1.498, 0.04835, 1.572, 0.3846, 1.547, 0.406, 1.583, 0.421, 1.55, 0.3783, 1.577, 0.406, 1.583, 0.3846, 1.547, 0.2402, 1.295, 0.2642, 1.24, 0.1995, 1.241, 0.2642, 1.24, 0.2599, 1.219, 0.1995, 1.241, 0.2528, 1.729, 0.23, 1.671, 0.2143, 1.745, 0.2801, 1.761, 0.2528, 1.729, 0.2143, 1.745, 0.3825, 1.12, 0.4603, 1.114, 0.3826, 1.087, 0.3826, 1.087, 0.3117, 1.107, 0.3407, 1.127, 0.149, 1.386, 0.2173, 1.389, 0.2015, 1.371, 0.147, 1.274, 0.1225, 1.376, 0.1663, 1.36, 0.5013, 1.593, 0.5266, 1.587, 0.4751, 1.568, 0.5135, 1.638, 0.5266, 1.587, 0.5013, 1.593, 0.8319, 1.765, 0.75, 1.847, 0.7675, 1.871, 0.75, 1.847, 0.7202, 1.908, 0.7675, 1.871, 0.3393, 1.559, 0.3846, 1.547, 0.335, 1.538, 0.3393, 1.559, 0.335, 1.538, 0.2743, 1.599, 0.1304, 1.062, 0.05428, 1.154, 0.05411, 1.215, 0.3455, 1.905, 0.2905, 1.962, 0.3823, 1.949, 0.325, 1.439, 0.3655, 1.41, 0.3205, 1.406, 0.2728, 1.43, 0.325, 1.439, 0.3205, 1.406, 0.1989, 1.296, 0.2402, 1.295, 0.1995, 1.241, 0.2392, 1.325, 0.2402, 1.295, 0.1989, 1.296, 0.3681, 1.711, 0.338, 1.667, 0.3095, 1.708, 0.3095, 1.708, 0.338, 1.667, 0.3251, 1.658, 0.6124, 1.474, 0.6296, 1.493, 0.6477, 1.45, 0.6077, 1.509, 0.6296, 1.493, 0.6124, 1.474, 0.3966, 1.98, 0.2905, 1.962, 0.4242, 1.999, 0.3966, 1.98, 0.4242, 1.999, 0.4902, 1.997, 0.3706, 1.352, 0.4124, 1.332, 0.363, 1.328, 0.363, 1.328, 0.4124, 1.332, 0.3963, 1.301, 0.2644, 1.558, 0.2743, 1.599, 0.335, 1.538, 0.2743, 1.599, 0.2644, 1.558, 0.2438, 1.615, 0.2249, 1.209, 0.2506, 1.172, 0.1794, 1.181, 0.2941, 1.183, 0.298, 1.137, 0.2506, 1.172, 0.491, 1.909, 0.4344, 1.896, 0.4602, 1.956, 0.4787, 1.872, 0.491, 1.909, 0.5366, 1.902, 0.6882, 1.396, 0.7267, 1.444, 0.739, 1.377, 0.6476, 1.416, 0.7267, 1.444, 0.6882, 1.396, 0.3718, 1.515, 0.3891, 1.479, 0.3446, 1.507, 0.3446, 1.507, 0.3846, 1.547, 0.3718, 1.515, 0.09468, 1.458, 0.1176, 1.467, 0.1583, 1.427, 0.1583, 1.427, 0.1484, 1.457, 0.1914, 1.431, 0.4431, 1.656, 0.5052, 1.666, 0.4696, 1.635, 0.4316, 1.628, 0.4696, 1.635, 0.469, 1.595, 0.1773, 1.62, 0.256, 1.646, 0.2438, 1.615, 0.256, 1.646, 0.2743, 1.599, 0.2438, 1.615, 0.6171, 1.668, 0.6435, 1.711, 0.6458, 1.645, 0.6264, 1.645, 0.6171, 1.668, 0.6458, 1.645, 0.2996, 1.475, 0.3625, 1.472, 0.3177, 1.464, 0.2996, 1.475, 0.3446, 1.507, 0.3625, 1.472, 0.149, 1.386, 0.2015, 1.371, 0.1663, 1.36, 0.1663, 1.36, 0.2015, 1.371, 0.1881, 1.34, 0.3839, 1.633, 0.4247, 1.687, 0.4316, 1.628, 0.4431, 1.656, 0.4696, 1.635, 0.4316, 1.628, 0.7058, 1.62, 0.7657, 1.644, 0.7544, 1.592, 0.6703, 1.642, 0.7058, 1.62, 0.6933, 1.585, 0.4787, 1.872, 0.4989, 1.837, 0.4444, 1.877, 0.4787, 1.872, 0.4444, 1.877, 0.491, 1.909, 0.4488, 1.157, 0.4603, 1.114, 0.3825, 1.12, 0.4805, 1.154, 0.5616, 1.237, 0.5281, 1.131, 0.5135, 1.638, 0.5497, 1.628, 0.5266, 1.587, 0.5135, 1.638, 0.5641, 1.653, 0.5497, 1.628, 0.2703, 1.342, 0.3148, 1.325, 0.3267, 1.31, 0.3148, 1.325, 0.3587, 1.353, 0.3267, 1.31, 0.4805, 1.154, 0.5281, 1.131, 0.4603, 1.114, 0.5281, 1.131, 0.4508, 1.045, 0.4603, 1.114, 0.5271, 1.773, 0.5684, 1.801, 0.5761, 1.768, 0.5761, 1.768, 0.5684, 1.801, 0.6126, 1.743, 0.00097, 1.42, 0.04835, 1.572, 0.03871, 1.43, 0.00097, 1.42, 0.03871, 1.43, 0.01153, 1.326, 0.4636, 1.717, 0.4473, 1.675, 0.4247, 1.687, 0.4431, 1.656, 0.4473, 1.675, 0.5052, 1.666, 0.2926, 1.489, 0.2996, 1.475, 0.2386, 1.491, 0.2926, 1.489, 0.3446, 1.507, 0.2996, 1.475, 0.2765, 1.834, 0.2697, 1.877, 0.3455, 1.905, 0.3455, 1.905, 0.2697, 1.877, 0.2905, 1.962, 0.5616, 1.237, 0.5616, 1.288, 0.5969, 1.302, 0.5616, 1.237, 0.5969, 1.302, 0.5575, 1.215, 0.6006, 1.55, 0.6171, 1.533, 0.5589, 1.539, 0.5668, 1.584, 0.6006, 1.55, 0.5589, 1.539, 0.7893, 1.488, 0.7487, 1.329, 0.739, 1.377, 0.5998, 1.264, 0.739, 1.377, 0.7487, 1.329, 0.421, 1.55, 0.4071, 1.528, 0.3846, 1.547, 0.4525, 1.559, 0.4071, 1.528, 0.421, 1.55, 0.4473, 1.675, 0.4431, 1.656, 0.4247, 1.687, 0.4431, 1.656, 0.4316, 1.628, 0.4247, 1.687, 0.1773, 1.62, 0.1832, 1.58, 0.1467, 1.584, 0.2438, 1.615, 0.1832, 1.58, 0.1773, 1.62, 0.5794, 1.846, 0.6044, 1.852, 0.6385, 1.813, 0.5794, 1.846, 0.5366, 1.902, 0.6044, 1.852, 0.1893, 1.694, 0.2143, 1.745, 0.23, 1.671, 0.1872, 1.661, 0.23, 1.671, 0.1773, 1.62, 0.6144, 1.759, 0.583, 1.807, 0.6523, 1.735, 0.5684, 1.801, 0.6144, 1.759, 0.6126, 1.743, 0.2025, 1.021, 0.2192, 1.052, 0.2642, 1.032, 0.2192, 1.052, 0.2389, 1.079, 0.2642, 1.032, 0.3433, 1.302, 0.3386, 1.274, 0.3027, 1.267, 0.3433, 1.302, 0.3963, 1.301, 0.3677, 1.291, 0.2801, 1.761, 0.2715, 1.713, 0.2528, 1.729, 0.2528, 1.729, 0.2715, 1.713, 0.23, 1.671, 0.5684, 1.801, 0.4989, 1.837, 0.583, 1.807, 0.5684, 1.801, 0.583, 1.807, 0.6144, 1.759, 0.3177, 1.464, 0.325, 1.439, 0.2728, 1.43, 0.3177, 1.464, 0.3655, 1.41, 0.325, 1.439, 0.7058, 1.62, 0.7189, 1.598, 0.6933, 1.585, 0.6933, 1.585, 0.7189, 1.598, 0.6939, 1.54, 0.1525, 1.13, 0.1748, 1.091, 0.1123, 1.13, 0.1748, 1.091, 0.1525, 1.13, 0.2303, 1.116, 0.7487, 1.329, 0.6621, 1.22, 0.5575, 1.215, 0.8319, 1.765, 0.844, 1.701, 0.7848, 1.768, 0.3474, 1.249, 0.3963, 1.301, 0.4108, 1.288, 0.3963, 1.301, 0.4672, 1.314, 0.4108, 1.288, 0.5052, 1.666, 0.5727, 1.675, 0.5641, 1.653, 0.5727, 1.675, 0.6264, 1.645, 0.5641, 1.653, 0.583, 1.807, 0.6322, 1.776, 0.6523, 1.735, 0.583, 1.807, 0.6109, 1.813, 0.6322, 1.776, 0.3455, 1.905, 0.3823, 1.949, 0.3939, 1.914, 0.4344, 1.896, 0.3939, 1.914, 0.4602, 1.956, 0.09468, 1.458, 0.1095, 1.42, 0.07444, 1.393, 0.09468, 1.458, 0.1583, 1.427, 0.1095, 1.42, 0.5689, 1.729, 0.5458, 1.7, 0.5506, 1.756, 0.5689, 1.729, 0.6126, 1.743, 0.5837, 1.703, 0.3822, 1.677, 0.3839, 1.633, 0.353, 1.609, 0.3839, 1.633, 0.4316, 1.628, 0.3783, 1.577, 0.6291, 1.875, 0.7202, 1.908, 0.6816, 1.846, 0.6044, 1.852, 0.6291, 1.875, 0.6816, 1.846, 0.5575, 1.215, 0.5969, 1.302, 0.5998, 1.264, 0.5969, 1.302, 0.6122, 1.357, 0.5998, 1.264, 0.4509, 1.218, 0.3884, 1.19, 0.3997, 1.223, 0.3427, 1.223, 0.3884, 1.19, 0.3453, 1.181, 0.1622, 1.505, 0.1484, 1.457, 0.1036, 1.515, 0.1216, 1.523, 0.2348, 1.515, 0.1622, 1.505, 0.5136, 1.963, 0.4602, 1.956, 0.3966, 1.98, 0.3939, 1.914, 0.3823, 1.949, 0.4602, 1.956, 0.5217, 1.398, 0.4996, 1.378, 0.4766, 1.397, 0.4766, 1.397, 0.4996, 1.378, 0.465, 1.359, 0.1893, 1.694, 0.1872, 1.661, 0.1189, 1.631, 0.1893, 1.694, 0.23, 1.671, 0.1872, 1.661, 0.4312, 1.775, 0.3868, 1.78, 0.4023, 1.814, 0.4023, 1.814, 0.3691, 1.803, 0.3566, 1.826, 0.4071, 1.528, 0.4605, 1.53, 0.4421, 1.516, 0.4605, 1.53, 0.4954, 1.536, 0.4421, 1.516, 0.5689, 1.729, 0.5837, 1.703, 0.5458, 1.7, 0.5837, 1.703, 0.5727, 1.675, 0.5458, 1.7, 0.4913, 1.332, 0.5265, 1.328, 0.4672, 1.314, 0.4913, 1.332, 0.4672, 1.314, 0.465, 1.359, 0.4824, 1.817, 0.4809, 1.795, 0.4023, 1.814, 0.51, 1.799, 0.4824, 1.817, 0.4989, 1.837, 0.7189, 1.598, 0.7544, 1.592, 0.7594, 1.488, 0.7058, 1.62, 0.7544, 1.592, 0.7189, 1.598, 0.6477, 1.45, 0.626, 1.421, 0.597, 1.404, 0.6122, 1.357, 0.597, 1.404, 0.626, 1.421, 0.51, 1.799, 0.4781, 1.765, 0.4809, 1.795, 0.51, 1.799, 0.4809, 1.795, 0.4824, 1.817, 0.1467, 1.584, 0.1497, 1.557, 0.1194, 1.59, 0.1467, 1.584, 0.1832, 1.58, 0.1497, 1.557, 0.06193, 1.331, 0.07444, 1.393, 0.1225, 1.376, 0.03871, 1.43, 0.07444, 1.393, 0.04051, 1.33, 0.2803, 1.068, 0.2389, 1.079, 0.3117, 1.107, 0.2642, 1.032, 0.2389, 1.079, 0.2803, 1.068, 0.1663, 1.36, 0.1659, 1.302, 0.147, 1.274, 0.1659, 1.302, 0.1995, 1.241, 0.147, 1.274, 0.6109, 1.813, 0.6385, 1.813, 0.6322, 1.776, 0.6109, 1.813, 0.5794, 1.846, 0.6385, 1.813, 0.5616, 1.288, 0.5373, 1.301, 0.5265, 1.328, 0.5373, 1.301, 0.5616, 1.288, 0.5142, 1.245, 0.353, 1.609, 0.3783, 1.577, 0.3393, 1.559, 0.353, 1.609, 0.3839, 1.633, 0.3783, 1.577, 0.3453, 1.181, 0.3825, 1.12, 0.3407, 1.127, 0.3825, 1.12, 0.3826, 1.087, 0.3407, 1.127, 0.5366, 1.902, 0.5136, 1.963, 0.5541, 1.921, 0.6291, 1.875, 0.5366, 1.902, 0.5541, 1.921, 0.2996, 1.475, 0.2742, 1.451, 0.2506, 1.454, 0.2506, 1.454, 0.2742, 1.451, 0.2728, 1.43, 0.3843, 1.422, 0.4196, 1.409, 0.3979, 1.384, 0.3979, 1.384, 0.4349, 1.389, 0.3706, 1.352, 0.469, 1.595, 0.4751, 1.568, 0.4525, 1.559, 0.4525, 1.559, 0.4751, 1.568, 0.4605, 1.53, 0.4019, 1.001, 0.3898, 1.032, 0.4508, 1.045, 0.4508, 1.045, 0.3898, 1.032, 0.4603, 1.114, 0.686, 1.759, 0.7151, 1.776, 0.7008, 1.712, 0.6803, 1.731, 0.6322, 1.776, 0.686, 1.759, 0.6296, 1.493, 0.6787, 1.46, 0.6477, 1.45, 0.6477, 1.45, 0.6787, 1.46, 0.626, 1.421, 0.2599, 1.219, 0.3012, 1.215, 0.2745, 1.202, 0.2599, 1.219, 0.2745, 1.202, 0.2506, 1.172, 0.4578, 1.422, 0.4349, 1.389, 0.4196, 1.409, 0.4196, 1.409, 0.4349, 1.389, 0.3979, 1.384, 0.4444, 1.877, 0.3823, 1.871, 0.4344, 1.896, 0.4444, 1.877, 0.4344, 1.896, 0.491, 1.909, 0.3625, 1.472, 0.3836, 1.446, 0.3843, 1.422, 0.3836, 1.446, 0.4196, 1.409, 0.3843, 1.422, 0.4742, 1.268, 0.4334, 1.265, 0.4688, 1.294, 0.5373, 1.301, 0.4742, 1.268, 0.4688, 1.294, 0.2015, 1.371, 0.2703, 1.342, 0.256, 1.331, 0.256, 1.331, 0.2703, 1.342, 0.2739, 1.294, 0.5263, 1.225, 0.5616, 1.237, 0.4914, 1.198, 0.5263, 1.225, 0.4914, 1.198, 0.5142, 1.245, 0.1995, 1.241, 0.2599, 1.219, 0.2249, 1.209, 0.2249, 1.209, 0.2599, 1.219, 0.2506, 1.172, 0.2173, 1.389, 0.1914, 1.431, 0.2131, 1.448, 0.1484, 1.457, 0.2131, 1.448, 0.1914, 1.431, 0.5217, 1.398, 0.5468, 1.354, 0.513, 1.361, 0.513, 1.361, 0.5468, 1.354, 0.5265, 1.328, 0.1525, 1.13, 0.1376, 1.207, 0.1794, 1.181, 0.1376, 1.207, 0.1995, 1.241, 0.1794, 1.181, 0.3433, 1.302, 0.3677, 1.291, 0.3386, 1.274, 0.3963, 1.301, 0.3474, 1.249, 0.3677, 1.291, 0.3117, 1.107, 0.298, 1.137, 0.3407, 1.127, 0.3117, 1.107, 0.2303, 1.116, 0.298, 1.137, 0.1304, 1.062, 0.05411, 1.215, 0.1123, 1.13, 0.1123, 1.13, 0.1748, 1.091, 0.1304, 1.062, 0.3691, 1.803, 0.3868, 1.78, 0.3514, 1.764, 0.3868, 1.78, 0.3691, 1.803, 0.4023, 1.814, 0.3027, 1.267, 0.3386, 1.274, 0.3474, 1.249, 0.3386, 1.274, 0.3677, 1.291, 0.3474, 1.249, 0.3626, 1.44, 0.3843, 1.422, 0.3655, 1.41, 0.3626, 1.44, 0.3655, 1.41, 0.3177, 1.464, 0.7893, 1.488, 0.7267, 1.444, 0.7594, 1.488, 0.7544, 1.592, 0.7893, 1.488, 0.7594, 1.488, 0.2367, 1.157, 0.1794, 1.181, 0.2506, 1.172, 0.2367, 1.157, 0.2506, 1.172, 0.298, 1.137, 0.07718, 1.57, 0.1216, 1.523, 0.1036, 1.515, 0.1216, 1.523, 0.1622, 1.505, 0.1036, 1.515, 0.5316, 1.532, 0.5589, 1.539, 0.5542, 1.525, 0.5316, 1.532, 0.5472, 1.495, 0.523, 1.475, 0.3655, 1.41, 0.3706, 1.352, 0.3614, 1.387, 0.3205, 1.406, 0.3614, 1.387, 0.3587, 1.353, 0.5927, 1.148, 0.5575, 1.215, 0.6621, 1.22, 0.5575, 1.215, 0.5927, 1.148, 0.5281, 1.131, 0.3474, 1.249, 0.3997, 1.223, 0.3427, 1.223, 0.3997, 1.223, 0.3884, 1.19, 0.3427, 1.223, 0.2905, 1.962, 0.3966, 1.98, 0.3823, 1.949, 0.3823, 1.949, 0.3966, 1.98, 0.4602, 1.956, 0.7657, 1.644, 0.7797, 1.609, 0.7544, 1.592, 0.7657, 1.644, 0.7762, 1.722, 0.7797, 1.609, 0.4751, 1.568, 0.5192, 1.55, 0.4954, 1.536, 0.5079, 1.532, 0.5192, 1.55, 0.5316, 1.532, 0.2438, 1.615, 0.2644, 1.558, 0.2453, 1.561, 0.2644, 1.558, 0.2386, 1.491, 0.2453, 1.561, 0.04051, 1.33, 0.07444, 1.393, 0.06193, 1.331, 0.04051, 1.33, 0.06193, 1.331, 0.08893, 1.234, 0.5641, 1.653, 0.6264, 1.645, 0.6025, 1.634, 0.6025, 1.634, 0.6286, 1.623, 0.589, 1.606, 0.2997, 1.782, 0.322, 1.765, 0.2801, 1.761, 0.2997, 1.782, 0.2801, 1.761, 0.2453, 1.812, 0.07449, 1.63, 0.04835, 1.572, 0.08998, 1.726, 0.07449, 1.63, 0.07718, 1.57, 0.04835, 1.572, 0.5497, 1.834, 0.4787, 1.872, 0.5794, 1.846, 0.583, 1.807, 0.5497, 1.834, 0.5794, 1.846, 0.589, 1.606, 0.61, 1.582, 0.5668, 1.584, 0.5668, 1.584, 0.61, 1.582, 0.6006, 1.55, 0.3267, 1.31, 0.3587, 1.353, 0.3706, 1.352, 0.3587, 1.353, 0.3614, 1.387, 0.3706, 1.352, 0.4739, 1.493, 0.4958, 1.501, 0.4669, 1.457, 0.4958, 1.501, 0.4739, 1.493, 0.4954, 1.536, 0.5837, 1.703, 0.6126, 1.743, 0.6435, 1.711, 0.6126, 1.743, 0.6144, 1.759, 0.6435, 1.711, 0.4805, 1.154, 0.4488, 1.157, 0.4509, 1.218, 0.4805, 1.154, 0.4603, 1.114, 0.4488, 1.157, 0.2506, 1.172, 0.2745, 1.202, 0.2941, 1.183, 0.2745, 1.202, 0.3012, 1.215, 0.2941, 1.183, 0.5668, 1.584, 0.5589, 1.539, 0.5529, 1.566, 0.5192, 1.55, 0.5529, 1.566, 0.5589, 1.539, 0.4902, 1.997, 0.5285, 1.998, 0.5136, 1.963, 0.2025, 1.021, 0.1801, 1.023, 0.1748, 1.091, 0.6803, 1.731, 0.686, 1.759, 0.7008, 1.712, 0.6571, 1.69, 0.6803, 1.731, 0.7008, 1.712, 0.5217, 1.398, 0.597, 1.404, 0.5558, 1.378, 0.5558, 1.378, 0.5468, 1.354, 0.5217, 1.398, 0.6171, 1.533, 0.6296, 1.493, 0.6077, 1.509, 0.5589, 1.539, 0.6171, 1.533, 0.6077, 1.509, 0.6523, 1.735, 0.6803, 1.731, 0.6571, 1.69, 0.6435, 1.711, 0.6523, 1.735, 0.6571, 1.69, 0.4954, 1.536, 0.5079, 1.532, 0.4958, 1.501, 0.5192, 1.55, 0.5079, 1.532, 0.4954, 1.536, 0.4334, 1.265, 0.4108, 1.288, 0.4688, 1.294, 0.4334, 1.265, 0.3474, 1.249, 0.4108, 1.288, 0.6171, 1.533, 0.6562, 1.559, 0.637, 1.53, 0.6562, 1.559, 0.6778, 1.533, 0.637, 1.53, 0.1225, 1.376, 0.1583, 1.427, 0.149, 1.386, 0.1225, 1.376, 0.149, 1.386, 0.1663, 1.36, 0.3514, 1.764, 0.3095, 1.708, 0.322, 1.765, 0.3691, 1.803, 0.3514, 1.764, 0.322, 1.765, 0.5542, 1.525, 0.6077, 1.509, 0.5472, 1.495, 0.5316, 1.532, 0.5542, 1.525, 0.5472, 1.495, 0.6939, 1.54, 0.6787, 1.46, 0.6865, 1.507, 0.6562, 1.559, 0.6939, 1.54, 0.6778, 1.533, 0.6286, 1.623, 0.6264, 1.645, 0.6541, 1.589, 0.6264, 1.645, 0.6286, 1.623, 0.6025, 1.634, 0.4453, 1.354, 0.465, 1.359, 0.4672, 1.314, 0.465, 1.359, 0.4453, 1.354, 0.4349, 1.389, 0.3251, 1.658, 0.353, 1.609, 0.3083, 1.637, 0.3251, 1.658, 0.3083, 1.637, 0.256, 1.646, 0.1036, 1.515, 0.1484, 1.457, 0.1176, 1.467, 0.1176, 1.467, 0.1484, 1.457, 0.1583, 1.427, 0.3625, 1.472, 0.3891, 1.479, 0.4019, 1.453, 0.4288, 1.47, 0.4019, 1.453, 0.3891, 1.479, 0.5035, 1.686, 0.5052, 1.666, 0.4636, 1.717, 0.5035, 1.686, 0.5458, 1.7, 0.5052, 1.666, 0.01257, 1.235, 0.05411, 1.215, 0.05428, 1.154, 0.01257, 1.235, 0.04051, 1.33, 0.05411, 1.215, 0.1194, 1.59, 0.1497, 1.557, 0.1256, 1.549, 0.1194, 1.59, 0.1256, 1.549, 0.07718, 1.57, 0.6778, 1.533, 0.6865, 1.507, 0.637, 1.53, 0.6778, 1.533, 0.6939, 1.54, 0.6865, 1.507, 0.4071, 1.528, 0.4421, 1.516, 0.4104, 1.508, 0.4071, 1.528, 0.4104, 1.508, 0.3891, 1.479])
me_mesh.materials.append(mat_asteroid_02_m)
me_mesh.use_remesh_fix_poles = True
me_mesh.use_remesh_preserve_attributes = False
me_mesh.update()

# ---- objects
ob_light = bpy.data.objects.new('Light', light_light)
ob_camera = bpy.data.objects.new('Camera', cam_camera)
ob_asteroid_02_m = bpy.data.objects.new('Asteroid_02_M', me_mesh)

# ---- transforms, parenting, visibility, modifiers, constraints
ob_light.location = (4.076, 1.005, 5.904)
ob_light.rotation_euler = (0.6503, 0.05522, 1.866)
ob_light.lock_rotations_4d = False
ob_light.empty_display_type = 'ARROWS'
ob_light.color = (0.0, 0.0, 0.0, 0.0)
ob_light.lineart.crease_threshold = 0.0
ob_camera.location = (7.359, -6.926, 4.958)
ob_camera.rotation_euler = (1.109, 0.0, 0.8149)
ob_camera.lock_rotations_4d = False
ob_camera.empty_display_type = 'ARROWS'
ob_camera.color = (0.0, 0.0, 0.0, 0.0)
ob_camera.display_type = 'WIRE'
ob_camera.lineart.crease_threshold = 0.0
ob_asteroid_02_m.location = (0.0, 0.0, 0.0)
ob_asteroid_02_m.rotation_euler = (1.571, -0.0, 0.0)
ob_asteroid_02_m.scale = (0.01, 0.01, 0.01)
ob_asteroid_02_m.color = (0.8, 0.8, 0.8, 1.0)

# ---- collection membership
col_collection.objects.link(ob_light)
col_collection.objects.link(ob_camera)
col_collection.objects.link(ob_asteroid_02_m)

# ---- scene / render settings (as saved in the file)
scene.camera = ob_camera
scene.frame_start = 1; scene.frame_end = 250; scene.frame_set(1)
scene.render.engine = 'BLENDER_EEVEE_NEXT'
scene.render.fps = 30
scene.cycles.sampling_pattern = 'TABULATED_SOBOL'
scene.cycles.use_light_tree = False
scene.view_settings.view_transform = 'Filmic'
bpy.context.view_layer.update()
